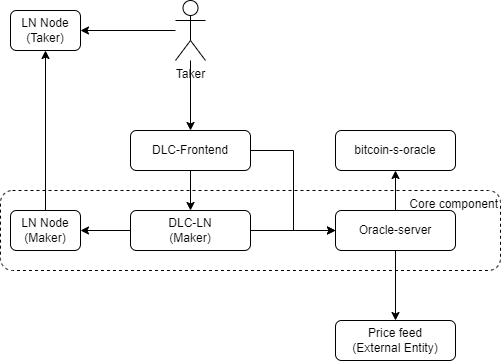

The diagram above was exported from draw.io. Its source (the exported page's mxGraphModel, read from the mxfile embedded in the PNG):
<mxGraphModel dx="1344" dy="834" grid="1" gridSize="10" guides="1" tooltips="1" connect="1" arrows="1" fold="1" page="1" pageScale="1" pageWidth="850" pageHeight="1100" math="0" shadow="0">
  <root>
    <mxCell id="GGmqUICa35m1DZSIcznD-0" />
    <mxCell id="GGmqUICa35m1DZSIcznD-1" parent="GGmqUICa35m1DZSIcznD-0" />
    <mxCell id="dfCR40w_ZhcngS-YKf0Z-0" value="bitcoin-s-oracle" style="rounded=1;whiteSpace=wrap;html=1;" vertex="1" parent="GGmqUICa35m1DZSIcznD-1">
      <mxGeometry x="515" y="300" width="120" height="40" as="geometry" />
    </mxCell>
    <mxCell id="dfCR40w_ZhcngS-YKf0Z-6" style="edgeStyle=orthogonalEdgeStyle;rounded=0;orthogonalLoop=1;jettySize=auto;html=1;entryX=0.5;entryY=1;entryDx=0;entryDy=0;" edge="1" parent="GGmqUICa35m1DZSIcznD-1" source="dfCR40w_ZhcngS-YKf0Z-1" target="dfCR40w_ZhcngS-YKf0Z-0">
      <mxGeometry relative="1" as="geometry" />
    </mxCell>
    <mxCell id="dfCR40w_ZhcngS-YKf0Z-7" style="edgeStyle=orthogonalEdgeStyle;rounded=0;orthogonalLoop=1;jettySize=auto;html=1;entryX=0.5;entryY=0;entryDx=0;entryDy=0;" edge="1" parent="GGmqUICa35m1DZSIcznD-1" source="dfCR40w_ZhcngS-YKf0Z-1" target="dfCR40w_ZhcngS-YKf0Z-4">
      <mxGeometry relative="1" as="geometry" />
    </mxCell>
    <mxCell id="dfCR40w_ZhcngS-YKf0Z-1" value="Oracle-server" style="rounded=1;whiteSpace=wrap;html=1;" vertex="1" parent="GGmqUICa35m1DZSIcznD-1">
      <mxGeometry x="515" y="380" width="120" height="40" as="geometry" />
    </mxCell>
    <mxCell id="dfCR40w_ZhcngS-YKf0Z-8" style="edgeStyle=orthogonalEdgeStyle;rounded=0;orthogonalLoop=1;jettySize=auto;html=1;entryX=0;entryY=0.5;entryDx=0;entryDy=0;" edge="1" parent="GGmqUICa35m1DZSIcznD-1" source="dfCR40w_ZhcngS-YKf0Z-2" target="dfCR40w_ZhcngS-YKf0Z-1">
      <mxGeometry relative="1" as="geometry" />
    </mxCell>
    <mxCell id="dfCR40w_ZhcngS-YKf0Z-13" style="edgeStyle=orthogonalEdgeStyle;rounded=0;orthogonalLoop=1;jettySize=auto;html=1;exitX=0;exitY=0.5;exitDx=0;exitDy=0;" edge="1" parent="GGmqUICa35m1DZSIcznD-1" source="dfCR40w_ZhcngS-YKf0Z-2" target="dfCR40w_ZhcngS-YKf0Z-12">
      <mxGeometry relative="1" as="geometry" />
    </mxCell>
    <mxCell id="dfCR40w_ZhcngS-YKf0Z-2" value="DLC-LN&lt;br&gt;(Maker)" style="rounded=1;whiteSpace=wrap;html=1;" vertex="1" parent="GGmqUICa35m1DZSIcznD-1">
      <mxGeometry x="310" y="380" width="120" height="40" as="geometry" />
    </mxCell>
    <mxCell id="dfCR40w_ZhcngS-YKf0Z-9" style="edgeStyle=orthogonalEdgeStyle;rounded=0;orthogonalLoop=1;jettySize=auto;html=1;" edge="1" parent="GGmqUICa35m1DZSIcznD-1" source="dfCR40w_ZhcngS-YKf0Z-3" target="dfCR40w_ZhcngS-YKf0Z-2">
      <mxGeometry relative="1" as="geometry" />
    </mxCell>
    <mxCell id="dfCR40w_ZhcngS-YKf0Z-10" style="edgeStyle=orthogonalEdgeStyle;rounded=0;orthogonalLoop=1;jettySize=auto;html=1;entryX=0;entryY=0.5;entryDx=0;entryDy=0;exitX=1;exitY=0.5;exitDx=0;exitDy=0;" edge="1" parent="GGmqUICa35m1DZSIcznD-1" source="dfCR40w_ZhcngS-YKf0Z-3" target="dfCR40w_ZhcngS-YKf0Z-1">
      <mxGeometry relative="1" as="geometry">
        <Array as="points">
          <mxPoint x="473" y="320" />
          <mxPoint x="473" y="400" />
        </Array>
      </mxGeometry>
    </mxCell>
    <mxCell id="dfCR40w_ZhcngS-YKf0Z-3" value="DLC-Frontend" style="rounded=1;whiteSpace=wrap;html=1;" vertex="1" parent="GGmqUICa35m1DZSIcznD-1">
      <mxGeometry x="310" y="300" width="120" height="40" as="geometry" />
    </mxCell>
    <mxCell id="dfCR40w_ZhcngS-YKf0Z-4" value="Price feed&lt;br&gt;(External Entity)" style="rounded=1;whiteSpace=wrap;html=1;" vertex="1" parent="GGmqUICa35m1DZSIcznD-1">
      <mxGeometry x="515" y="490" width="120" height="40" as="geometry" />
    </mxCell>
    <mxCell id="dfCR40w_ZhcngS-YKf0Z-5" value="Core component" style="rounded=1;whiteSpace=wrap;html=1;fillColor=none;dashed=1;align=right;verticalAlign=top;" vertex="1" parent="GGmqUICa35m1DZSIcznD-1">
      <mxGeometry x="180" y="360" width="500" height="80" as="geometry" />
    </mxCell>
    <mxCell id="dfCR40w_ZhcngS-YKf0Z-11" value="LN Node&lt;br&gt;(Taker)" style="rounded=1;whiteSpace=wrap;html=1;" vertex="1" parent="GGmqUICa35m1DZSIcznD-1">
      <mxGeometry x="190" y="180" width="70" height="40" as="geometry" />
    </mxCell>
    <mxCell id="dfCR40w_ZhcngS-YKf0Z-14" style="edgeStyle=orthogonalEdgeStyle;rounded=0;orthogonalLoop=1;jettySize=auto;html=1;exitX=0.5;exitY=0;exitDx=0;exitDy=0;" edge="1" parent="GGmqUICa35m1DZSIcznD-1" source="dfCR40w_ZhcngS-YKf0Z-12" target="dfCR40w_ZhcngS-YKf0Z-11">
      <mxGeometry relative="1" as="geometry" />
    </mxCell>
    <mxCell id="dfCR40w_ZhcngS-YKf0Z-12" value="LN Node&lt;br&gt;(Maker)" style="rounded=1;whiteSpace=wrap;html=1;" vertex="1" parent="GGmqUICa35m1DZSIcznD-1">
      <mxGeometry x="190" y="380" width="70" height="40" as="geometry" />
    </mxCell>
    <mxCell id="dfCR40w_ZhcngS-YKf0Z-16" style="edgeStyle=orthogonalEdgeStyle;rounded=0;orthogonalLoop=1;jettySize=auto;html=1;entryX=1;entryY=0.5;entryDx=0;entryDy=0;" edge="1" parent="GGmqUICa35m1DZSIcznD-1" source="dfCR40w_ZhcngS-YKf0Z-15" target="dfCR40w_ZhcngS-YKf0Z-11">
      <mxGeometry relative="1" as="geometry" />
    </mxCell>
    <mxCell id="dfCR40w_ZhcngS-YKf0Z-18" style="edgeStyle=orthogonalEdgeStyle;rounded=0;orthogonalLoop=1;jettySize=auto;html=1;entryX=0.5;entryY=0;entryDx=0;entryDy=0;" edge="1" parent="GGmqUICa35m1DZSIcznD-1" source="dfCR40w_ZhcngS-YKf0Z-15" target="dfCR40w_ZhcngS-YKf0Z-3">
      <mxGeometry relative="1" as="geometry" />
    </mxCell>
    <mxCell id="dfCR40w_ZhcngS-YKf0Z-15" value="Taker" style="shape=umlActor;verticalLabelPosition=bottom;verticalAlign=top;html=1;outlineConnect=0;fillColor=none;" vertex="1" parent="GGmqUICa35m1DZSIcznD-1">
      <mxGeometry x="355" y="170" width="30" height="60" as="geometry" />
    </mxCell>
  </root>
</mxGraphModel>